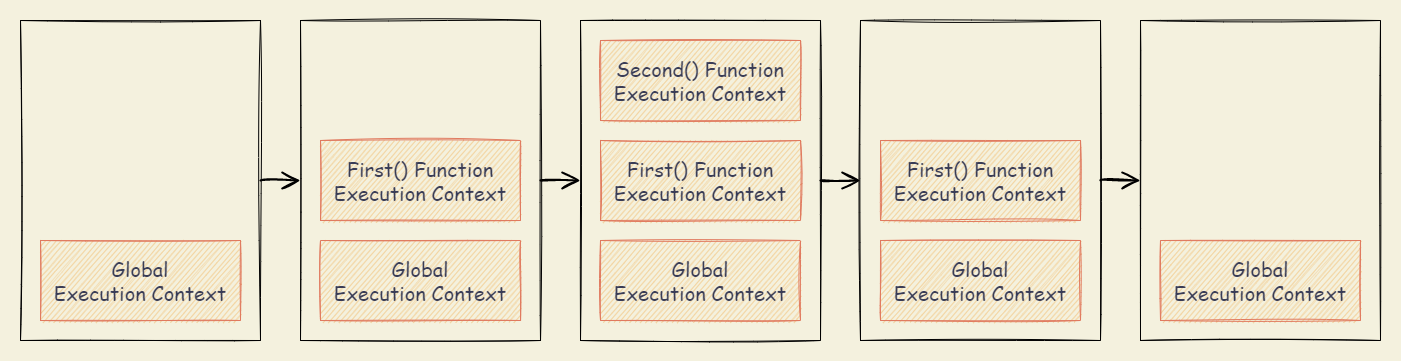

The diagram above was exported from draw.io. Its source (the exported page's mxGraphModel, read from the mxfile embedded in the PNG):
<mxGraphModel dx="2031" dy="1224" grid="1" gridSize="10" guides="1" tooltips="1" connect="1" arrows="1" fold="1" page="1" pageScale="1" pageWidth="827" pageHeight="1169" background="#F4F1DE" math="0" shadow="0">
  <root>
    <mxCell id="0" />
    <mxCell id="1" parent="0" />
    <mxCell id="bBvz8XPuMjCVAr28Qt22-1" value="" style="rounded=0;whiteSpace=wrap;html=1;sketch=1;hachureGap=4;strokeColor=none;fontFamily=Architects Daughter;fontSource=https%3A%2F%2Ffonts.googleapis.com%2Fcss%3Ffamily%3DArchitects%2BDaughter;fontSize=20;fontColor=#393C56;fillColor=none;" vertex="1" parent="1">
      <mxGeometry x="20" y="60" width="1400" height="360" as="geometry" />
    </mxCell>
    <mxCell id="bBvz8XPuMjCVAr28Qt22-2" style="edgeStyle=orthogonalEdgeStyle;curved=1;rounded=0;sketch=1;hachureGap=4;orthogonalLoop=1;jettySize=auto;html=1;exitX=1;exitY=0.5;exitDx=0;exitDy=0;entryX=0;entryY=0.5;entryDx=0;entryDy=0;strokeColor=#000000;fontFamily=Architects Daughter;fontSource=https%3A%2F%2Ffonts.googleapis.com%2Fcss%3Ffamily%3DArchitects%2BDaughter;fontSize=16;fontColor=#393C56;endArrow=open;startSize=14;endSize=14;sourcePerimeterSpacing=8;targetPerimeterSpacing=8;fillColor=#F2CC8F;strokeWidth=2;" edge="1" parent="1" source="bBvz8XPuMjCVAr28Qt22-3" target="bBvz8XPuMjCVAr28Qt22-6">
      <mxGeometry relative="1" as="geometry" />
    </mxCell>
    <mxCell id="bBvz8XPuMjCVAr28Qt22-3" value="" style="rounded=0;whiteSpace=wrap;html=1;sketch=1;fillColor=none;" vertex="1" parent="1">
      <mxGeometry x="40" y="80" width="240" height="320" as="geometry" />
    </mxCell>
    <mxCell id="bBvz8XPuMjCVAr28Qt22-4" value="Global&lt;br&gt;Execution Context" style="rounded=0;whiteSpace=wrap;html=1;sketch=1;hachureGap=4;fontFamily=Comic Sans MS;fontSize=20;fillColor=#F2CC8F;strokeColor=#E07A5F;fontColor=#393C56;" vertex="1" parent="1">
      <mxGeometry x="60" y="300" width="200" height="80" as="geometry" />
    </mxCell>
    <mxCell id="bBvz8XPuMjCVAr28Qt22-5" style="edgeStyle=orthogonalEdgeStyle;curved=1;rounded=0;sketch=1;hachureGap=4;orthogonalLoop=1;jettySize=auto;html=1;exitX=1;exitY=0.5;exitDx=0;exitDy=0;entryX=0;entryY=0.5;entryDx=0;entryDy=0;strokeColor=#000000;strokeWidth=2;fontFamily=Architects Daughter;fontSource=https%3A%2F%2Ffonts.googleapis.com%2Fcss%3Ffamily%3DArchitects%2BDaughter;fontSize=16;fontColor=#393C56;endArrow=open;startSize=14;endSize=14;sourcePerimeterSpacing=8;targetPerimeterSpacing=8;fillColor=#F2CC8F;" edge="1" parent="1" source="bBvz8XPuMjCVAr28Qt22-6" target="bBvz8XPuMjCVAr28Qt22-8">
      <mxGeometry relative="1" as="geometry" />
    </mxCell>
    <mxCell id="bBvz8XPuMjCVAr28Qt22-6" value="" style="rounded=0;whiteSpace=wrap;html=1;sketch=1;fillColor=none;fontStyle=1" vertex="1" parent="1">
      <mxGeometry x="320" y="80" width="240" height="320" as="geometry" />
    </mxCell>
    <mxCell id="bBvz8XPuMjCVAr28Qt22-7" style="edgeStyle=orthogonalEdgeStyle;curved=1;rounded=0;sketch=1;hachureGap=4;orthogonalLoop=1;jettySize=auto;html=1;exitX=1;exitY=0.5;exitDx=0;exitDy=0;entryX=0;entryY=0.5;entryDx=0;entryDy=0;strokeColor=#000000;strokeWidth=2;fontFamily=Architects Daughter;fontSource=https%3A%2F%2Ffonts.googleapis.com%2Fcss%3Ffamily%3DArchitects%2BDaughter;fontSize=16;fontColor=#393C56;endArrow=open;startSize=14;endSize=14;sourcePerimeterSpacing=8;targetPerimeterSpacing=8;fillColor=#F2CC8F;" edge="1" parent="1" source="bBvz8XPuMjCVAr28Qt22-8" target="bBvz8XPuMjCVAr28Qt22-10">
      <mxGeometry relative="1" as="geometry" />
    </mxCell>
    <mxCell id="bBvz8XPuMjCVAr28Qt22-8" value="" style="rounded=0;whiteSpace=wrap;html=1;sketch=1;fillColor=none;" vertex="1" parent="1">
      <mxGeometry x="600" y="80" width="240" height="320" as="geometry" />
    </mxCell>
    <mxCell id="bBvz8XPuMjCVAr28Qt22-9" style="edgeStyle=orthogonalEdgeStyle;curved=1;rounded=0;sketch=1;hachureGap=4;orthogonalLoop=1;jettySize=auto;html=1;exitX=1;exitY=0.5;exitDx=0;exitDy=0;entryX=0;entryY=0.5;entryDx=0;entryDy=0;strokeColor=#000000;strokeWidth=2;fontFamily=Architects Daughter;fontSource=https%3A%2F%2Ffonts.googleapis.com%2Fcss%3Ffamily%3DArchitects%2BDaughter;fontSize=16;fontColor=#393C56;endArrow=open;startSize=14;endSize=14;sourcePerimeterSpacing=8;targetPerimeterSpacing=8;fillColor=#F2CC8F;" edge="1" parent="1" source="bBvz8XPuMjCVAr28Qt22-10" target="bBvz8XPuMjCVAr28Qt22-11">
      <mxGeometry relative="1" as="geometry" />
    </mxCell>
    <mxCell id="bBvz8XPuMjCVAr28Qt22-10" value="" style="rounded=0;whiteSpace=wrap;html=1;sketch=1;fillColor=none;" vertex="1" parent="1">
      <mxGeometry x="880" y="80" width="240" height="320" as="geometry" />
    </mxCell>
    <mxCell id="bBvz8XPuMjCVAr28Qt22-11" value="" style="rounded=0;whiteSpace=wrap;html=1;sketch=1;fillColor=none;" vertex="1" parent="1">
      <mxGeometry x="1160" y="80" width="240" height="320" as="geometry" />
    </mxCell>
    <mxCell id="bBvz8XPuMjCVAr28Qt22-12" value="Global&lt;br&gt;Execution Context" style="rounded=0;whiteSpace=wrap;html=1;sketch=1;hachureGap=4;fontFamily=Comic Sans MS;fontSize=20;fillColor=#F2CC8F;strokeColor=#E07A5F;fontColor=#393C56;" vertex="1" parent="1">
      <mxGeometry x="340" y="300" width="200" height="80" as="geometry" />
    </mxCell>
    <mxCell id="bBvz8XPuMjCVAr28Qt22-13" value="First() Function&lt;br&gt;Execution Context" style="rounded=0;whiteSpace=wrap;html=1;sketch=1;hachureGap=4;fontFamily=Comic Sans MS;fontSize=20;fillColor=#F2CC8F;strokeColor=#E07A5F;fontColor=#393C56;" vertex="1" parent="1">
      <mxGeometry x="340" y="200" width="200" height="80" as="geometry" />
    </mxCell>
    <mxCell id="bBvz8XPuMjCVAr28Qt22-14" value="Global&lt;br&gt;Execution Context" style="rounded=0;whiteSpace=wrap;html=1;sketch=1;hachureGap=4;fontFamily=Comic Sans MS;fontSize=20;fillColor=#F2CC8F;strokeColor=#E07A5F;fontColor=#393C56;" vertex="1" parent="1">
      <mxGeometry x="620" y="300" width="200" height="80" as="geometry" />
    </mxCell>
    <mxCell id="bBvz8XPuMjCVAr28Qt22-15" value="First() Function&lt;br&gt;Execution Context" style="rounded=0;whiteSpace=wrap;html=1;sketch=1;hachureGap=4;fontFamily=Comic Sans MS;fontSize=20;fillColor=#F2CC8F;strokeColor=#E07A5F;fontColor=#393C56;" vertex="1" parent="1">
      <mxGeometry x="620" y="200" width="200" height="80" as="geometry" />
    </mxCell>
    <mxCell id="bBvz8XPuMjCVAr28Qt22-16" value="Second() Function&lt;br&gt;Execution Context" style="rounded=0;whiteSpace=wrap;html=1;sketch=1;hachureGap=4;fontFamily=Comic Sans MS;fontSize=20;fillColor=#F2CC8F;strokeColor=#E07A5F;fontColor=#393C56;" vertex="1" parent="1">
      <mxGeometry x="620" y="100" width="200" height="80" as="geometry" />
    </mxCell>
    <mxCell id="bBvz8XPuMjCVAr28Qt22-17" value="Global&lt;br&gt;Execution Context" style="rounded=0;whiteSpace=wrap;html=1;sketch=1;hachureGap=4;fontFamily=Comic Sans MS;fontSize=20;fillColor=#F2CC8F;strokeColor=#E07A5F;fontColor=#393C56;" vertex="1" parent="1">
      <mxGeometry x="900" y="300" width="200" height="80" as="geometry" />
    </mxCell>
    <mxCell id="bBvz8XPuMjCVAr28Qt22-18" value="First() Function&lt;br&gt;Execution Context" style="rounded=0;whiteSpace=wrap;html=1;sketch=1;hachureGap=4;fontFamily=Comic Sans MS;fontSize=20;fillColor=#F2CC8F;strokeColor=#E07A5F;fontColor=#393C56;" vertex="1" parent="1">
      <mxGeometry x="900" y="200" width="200" height="80" as="geometry" />
    </mxCell>
    <mxCell id="bBvz8XPuMjCVAr28Qt22-19" value="Global&lt;br&gt;Execution Context" style="rounded=0;whiteSpace=wrap;html=1;sketch=1;hachureGap=4;fontFamily=Comic Sans MS;fontSize=20;fillColor=#F2CC8F;strokeColor=#E07A5F;fontColor=#393C56;" vertex="1" parent="1">
      <mxGeometry x="1180" y="300" width="200" height="80" as="geometry" />
    </mxCell>
  </root>
</mxGraphModel>